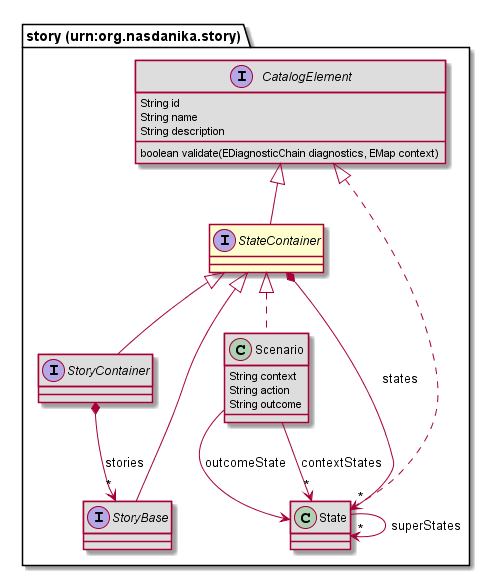

The diagram above was rendered by PlantUML. Its source (embedded in the PNG):
@startuml
interface "story (urn:org.nasdanika.story).StateContainer" [[#router/doc-content/75726e3a6f72672e6e617364616e696b612e73746f7279/StateContainer.html{Container of states.}]] {
}
class "story (urn:org.nasdanika.story).Scenario" [[#router/doc-content/75726e3a6f72672e6e617364616e696b612e73746f7279/Scenario.html]] #DDDDDD {
	String context
	String action
	String outcome
}
interface "story (urn:org.nasdanika.story).StoryBase" [[#router/doc-content/75726e3a6f72672e6e617364616e696b612e73746f7279/StoryBase.html{Base interface for stories and epics}]] #DDDDDD {
}
class "story (urn:org.nasdanika.story).State" [[#router/doc-content/75726e3a6f72672e6e617364616e696b612e73746f7279/State.html{Interaction state, e.g. a web page. }]] #DDDDDD {
}
interface "story (urn:org.nasdanika.story).CatalogElement" [[#router/doc-content/75726e3a6f72672e6e617364616e696b612e73746f7279/CatalogElement.html{Base interface for model elements which can be added to a catalog.}]] #DDDDDD {
	String id
	String name
	String description
	boolean validate(EDiagnosticChain diagnostics, EMap context)
}
interface "story (urn:org.nasdanika.story).StoryContainer" [[#router/doc-content/75726e3a6f72672e6e617364616e696b612e73746f7279/StoryContainer.html{Container of stories.}]] #DDDDDD {
}
"story (urn:org.nasdanika.story).StateContainer" <|.. "story (urn:org.nasdanika.story).Scenario"
"story (urn:org.nasdanika.story).CatalogElement" <|-- "story (urn:org.nasdanika.story).StateContainer"
"story (urn:org.nasdanika.story).StateContainer" <|-- "story (urn:org.nasdanika.story).StoryBase"
"story (urn:org.nasdanika.story).CatalogElement" <|.. "story (urn:org.nasdanika.story).State"
"story (urn:org.nasdanika.story).StateContainer" <|-- "story (urn:org.nasdanika.story).StoryContainer"
"story (urn:org.nasdanika.story).Scenario" --> "*" "story (urn:org.nasdanika.story).State" : contextStates
"story (urn:org.nasdanika.story).Scenario" --> "story (urn:org.nasdanika.story).State" : outcomeState
"story (urn:org.nasdanika.story).StateContainer" *--> "*" "story (urn:org.nasdanika.story).State" : states
"story (urn:org.nasdanika.story).State" --> "*" "story (urn:org.nasdanika.story).State" : superStates
"story (urn:org.nasdanika.story).StoryContainer" *--> "*" "story (urn:org.nasdanika.story).StoryBase" : stories
@enduml